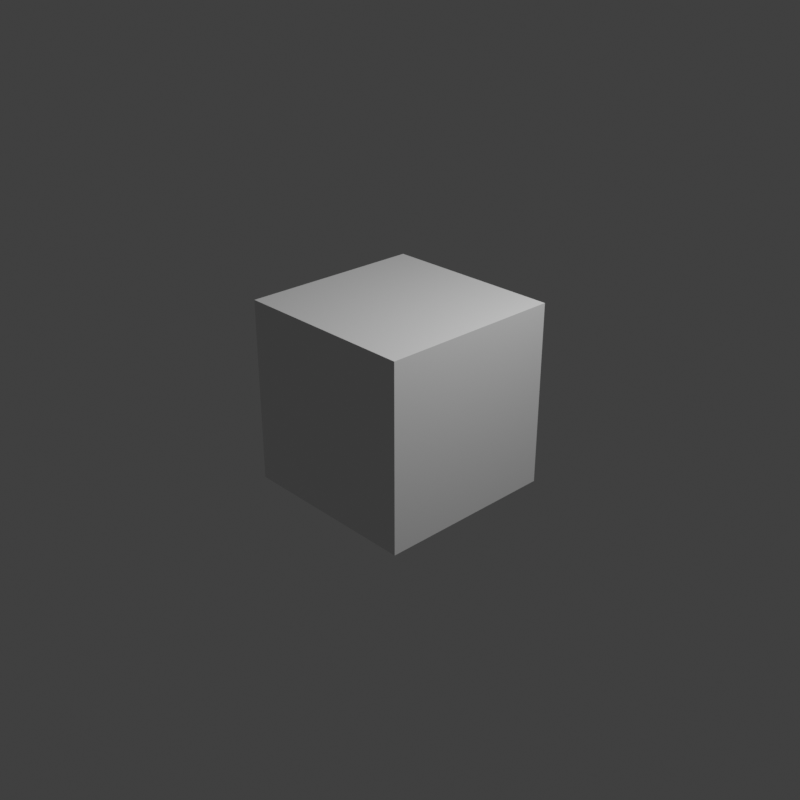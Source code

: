 # Source: animation_compositor.blend  (saved by Blender 2.83.19; exported with 4.5.12 LTS)
import bpy
from mathutils import Matrix  # noqa: F401  (used for matrix-valued properties, if any)

bpy.ops.wm.read_factory_settings(use_empty=True)
scene = bpy.context.scene
scene.name = 'Scene'

# ---- collections
col_collection = bpy.data.collections.new('Collection'); scene.collection.children.link(col_collection)

# ---- materials (node trees are filled in below, after node groups)
mat_material = bpy.data.materials.new('Material')
mat_material.alpha_threshold = 0.0
mat_material.use_transparent_shadow = False
mat_material.line_color = (0.0, 0.0, 0.0, 1.0)

# ---- material node trees
mat_material.use_nodes = True; mat_material.node_tree.nodes.clear()
_N = mat_material.node_tree.nodes; _L = mat_material.node_tree.links
n0 = _N.new('ShaderNodeOutputMaterial'); n0.name = 'Material Output'; n0.location = (300, 300)
n1 = _N.new('ShaderNodeBsdfPrincipled'); n1.name = 'Principled BSDF'; n1.location = (10, 300)
n1.distribution = 'GGX'
n1.subsurface_method = 'BURLEY'
n1.inputs[2].default_value = 0.4
n1.inputs[3].default_value = 1.45
n1.inputs[27].default_value = (0.0, 0.0, 0.0, 1.0)
n1.inputs[28].default_value = 1.0
_L.new(n1.outputs[0], n0.inputs[0])
n0.is_active_output = True

# ---- world
world_world = bpy.data.worlds.new('World'); scene.world = world_world
world_world.use_nodes = True; world_world.node_tree.nodes.clear()
_N = world_world.node_tree.nodes; _L = world_world.node_tree.links
n0 = _N.new('ShaderNodeOutputWorld'); n0.name = 'World Output'; n0.location = (300, 300)
n1 = _N.new('ShaderNodeBackground'); n1.name = 'Background'; n1.location = (10, 300)
n1.inputs[0].default_value = (0.05088, 0.05088, 0.05088, 1.0)
_L.new(n1.outputs[0], n0.inputs[0])
n0.is_active_output = True
world_world.color = (0.05088, 0.05088, 0.05088)
world_world.use_sun_shadow = False
world_world.sun_shadow_jitter_overblur = 0.0

# ---- cameras
cam_camera = bpy.data.cameras.new('Camera')
cam_camera.clip_end = 100.0
cam_camera.ortho_scale = 7.314

# ---- lights
light_light = bpy.data.lights.new('Light', 'POINT')
light_light.transmission_factor = 0.0
light_light.energy = 1000.0
light_light.shadow_soft_size = 0.1
light_light.shadow_maximum_resolution = 0.006
light_light.use_absolute_resolution = True

# ---- meshes
me_cube = bpy.data.meshes.new('Cube')
me_cube.from_pydata([(1.0, 1.0, 1.0), (1.0, 1.0, -1.0), (1.0, -1.0, 1.0), (1.0, -1.0, -1.0), (-1.0, 1.0, 1.0), (-1.0, 1.0, -1.0), (-1.0, -1.0, 1.0), (-1.0, -1.0, -1.0)], [], [(0, 4, 6, 2), (3, 2, 6, 7), (7, 6, 4, 5), (5, 1, 3, 7), (1, 0, 2, 3), (5, 4, 0, 1)])
_uv = me_cube.uv_layers.new(name='UVMap')
_uv.uv.foreach_set('vector', [0.625, 0.5, 0.875, 0.5, 0.875, 0.75, 0.625, 0.75, 0.375, 0.75, 0.625, 0.75, 0.625, 1.0, 0.375, 1.0, 0.375, 0.0, 0.625, 0.0, 0.625, 0.25, 0.375, 0.25, 0.125, 0.5, 0.375, 0.5, 0.375, 0.75, 0.125, 0.75, 0.375, 0.5, 0.625, 0.5, 0.625, 0.75, 0.375, 0.75, 0.375, 0.25, 0.625, 0.25, 0.625, 0.5, 0.375, 0.5])
me_cube.materials.append(mat_material)
me_cube.use_remesh_preserve_volume = False
me_cube.use_remesh_preserve_attributes = False
me_cube.use_mirror_vertex_groups = False
me_cube.update()

# ---- objects
ob_cube = bpy.data.objects.new('Cube', me_cube)
ob_light = bpy.data.objects.new('Light', light_light)
ob_camera = bpy.data.objects.new('Camera', cam_camera)

# ---- transforms, parenting, visibility, modifiers, constraints
ob_cube.location = (0.0, 0.0, 0.0)
ob_cube.lock_rotations_4d = False
ob_cube.empty_display_type = 'ARROWS'
ob_cube.lineart.crease_threshold = 0.0
ob_light.location = (4.076, 1.005, 5.904)
ob_light.rotation_euler = (0.6503, 0.05522, 1.866)
ob_light.lock_rotations_4d = False
ob_light.empty_display_type = 'ARROWS'
ob_light.color = (0.0, 0.0, 0.0, 0.0)
ob_light.lineart.crease_threshold = 0.0
ob_camera.location = (7.359, -6.926, 4.958)
ob_camera.rotation_euler = (1.109, 0.0, 0.8149)
ob_camera.lock_rotations_4d = False
ob_camera.empty_display_type = 'ARROWS'
ob_camera.color = (0.0, 0.0, 0.0, 0.0)
ob_camera.display_type = 'WIRE'
ob_camera.lineart.crease_threshold = 0.0

# ---- collection membership
col_collection.objects.link(ob_cube)
col_collection.objects.link(ob_light)
col_collection.objects.link(ob_camera)

# ---- scene / render settings (as saved in the file)
scene.camera = ob_camera
scene.frame_start = 1; scene.frame_end = 60; scene.frame_set(0)
scene.render.engine = 'BLENDER_EEVEE_NEXT'
scene.render.image_settings.file_format = 'FFMPEG'
scene.render.image_settings.color_mode = 'RGB'
scene.render.resolution_x = 1080
scene.cycles.use_denoising = False
scene.cycles.samples = 128
scene.cycles.sampling_pattern = 'TABULATED_SOBOL'
scene.cycles.use_adaptive_sampling = False
scene.cycles.use_light_tree = False
scene.view_settings.view_transform = 'Standard'
bpy.context.view_layer.update()
